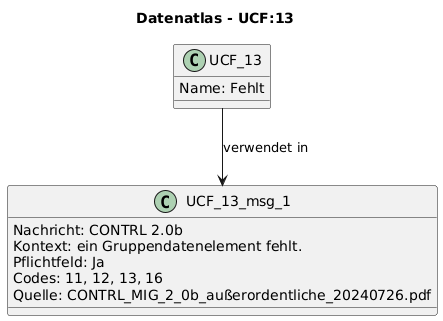

The diagram above was rendered by PlantUML. Its source (embedded in the PNG):
@startuml
title Datenatlas - UCF:13
class UCF_13 {
  Name: Fehlt
}
class UCF_13_msg_1 {
  Nachricht: CONTRL 2.0b
  Kontext: ein Gruppendatenelement fehlt.
  Pflichtfeld: Ja
  Codes: 11, 12, 13, 16
  Quelle: CONTRL_MIG_2_0b_außerordentliche_20240726.pdf
}
UCF_13 --> UCF_13_msg_1 : verwendet in
@enduml